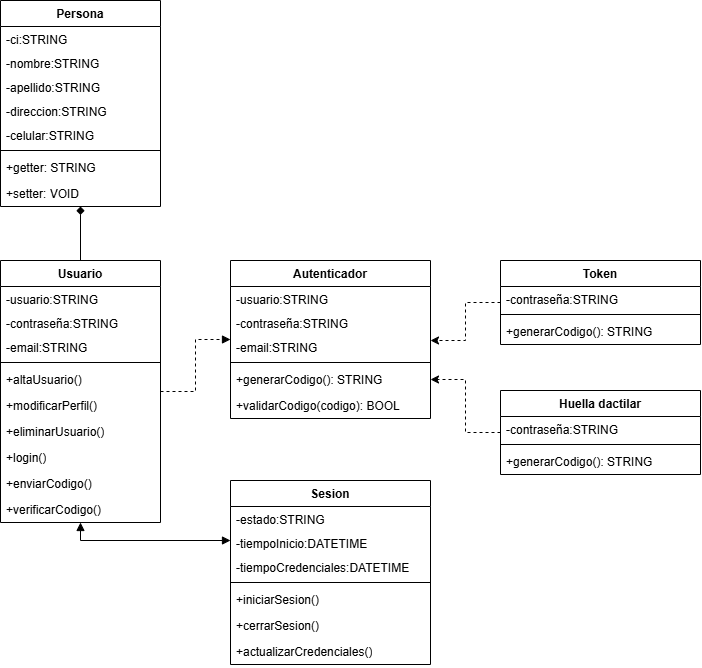

The diagram above was exported from draw.io. Its source (the exported page's mxGraphModel, read from the mxfile embedded in the PNG):
<mxGraphModel dx="713" dy="1597" grid="1" gridSize="10" guides="1" tooltips="1" connect="1" arrows="1" fold="1" page="1" pageScale="1" pageWidth="827" pageHeight="1169" math="0" shadow="0">
  <root>
    <mxCell id="0" />
    <mxCell id="1" parent="0" />
    <mxCell id="Om0ym_asIvseDUFI5NMe-1" style="edgeStyle=orthogonalEdgeStyle;rounded=0;orthogonalLoop=1;jettySize=auto;html=1;dashed=1;endArrow=block;endFill=1;" parent="1" source="Om0ym_asIvseDUFI5NMe-3" target="Om0ym_asIvseDUFI5NMe-11" edge="1">
      <mxGeometry relative="1" as="geometry" />
    </mxCell>
    <mxCell id="Om0ym_asIvseDUFI5NMe-2" style="edgeStyle=orthogonalEdgeStyle;rounded=0;orthogonalLoop=1;jettySize=auto;html=1;endArrow=block;endFill=1;startArrow=block;startFill=1;" parent="1" source="Om0ym_asIvseDUFI5NMe-3" target="Om0ym_asIvseDUFI5NMe-18" edge="1">
      <mxGeometry relative="1" as="geometry">
        <Array as="points">
          <mxPoint x="320" y="510" />
        </Array>
      </mxGeometry>
    </mxCell>
    <mxCell id="Om0ym_asIvseDUFI5NMe-3" value="Usuario" style="swimlane;fontStyle=1;align=center;verticalAlign=top;childLayout=stackLayout;horizontal=1;startSize=26;horizontalStack=0;resizeParent=1;resizeParentMax=0;resizeLast=0;collapsible=1;marginBottom=0;whiteSpace=wrap;html=1;" parent="1" vertex="1">
      <mxGeometry x="240" y="230" width="160" height="262" as="geometry" />
    </mxCell>
    <mxCell id="Om0ym_asIvseDUFI5NMe-4" value="&lt;div&gt;-usuario:&lt;span style=&quot;background-color: transparent; color: light-dark(rgb(0, 0, 0), rgb(255, 255, 255));&quot;&gt;STRING&lt;/span&gt;&lt;/div&gt;" style="text;strokeColor=none;fillColor=none;align=left;verticalAlign=top;spacingLeft=4;spacingRight=4;overflow=hidden;rotatable=0;points=[[0,0.5],[1,0.5]];portConstraint=eastwest;whiteSpace=wrap;html=1;" parent="Om0ym_asIvseDUFI5NMe-3" vertex="1">
      <mxGeometry y="26" width="160" height="24" as="geometry" />
    </mxCell>
    <mxCell id="Om0ym_asIvseDUFI5NMe-5" value="&lt;div&gt;-contraseña:&lt;span style=&quot;background-color: transparent; color: light-dark(rgb(0, 0, 0), rgb(255, 255, 255));&quot;&gt;STRING&lt;/span&gt;&lt;/div&gt;" style="text;strokeColor=none;fillColor=none;align=left;verticalAlign=top;spacingLeft=4;spacingRight=4;overflow=hidden;rotatable=0;points=[[0,0.5],[1,0.5]];portConstraint=eastwest;whiteSpace=wrap;html=1;" parent="Om0ym_asIvseDUFI5NMe-3" vertex="1">
      <mxGeometry y="50" width="160" height="24" as="geometry" />
    </mxCell>
    <mxCell id="Om0ym_asIvseDUFI5NMe-6" value="&lt;div&gt;-email:&lt;span style=&quot;background-color: transparent; color: light-dark(rgb(0, 0, 0), rgb(255, 255, 255));&quot;&gt;STRING&lt;/span&gt;&lt;/div&gt;" style="text;strokeColor=none;fillColor=none;align=left;verticalAlign=top;spacingLeft=4;spacingRight=4;overflow=hidden;rotatable=0;points=[[0,0.5],[1,0.5]];portConstraint=eastwest;whiteSpace=wrap;html=1;" parent="Om0ym_asIvseDUFI5NMe-3" vertex="1">
      <mxGeometry y="74" width="160" height="24" as="geometry" />
    </mxCell>
    <mxCell id="Om0ym_asIvseDUFI5NMe-7" value="" style="line;strokeWidth=1;fillColor=none;align=left;verticalAlign=middle;spacingTop=-1;spacingLeft=3;spacingRight=3;rotatable=0;labelPosition=right;points=[];portConstraint=eastwest;strokeColor=inherit;" parent="Om0ym_asIvseDUFI5NMe-3" vertex="1">
      <mxGeometry y="98" width="160" height="8" as="geometry" />
    </mxCell>
    <mxCell id="-_xP5axK2PUTW7hZWrWy-25" value="+altaUsuario()" style="text;strokeColor=none;fillColor=none;align=left;verticalAlign=top;spacingLeft=4;spacingRight=4;overflow=hidden;rotatable=0;points=[[0,0.5],[1,0.5]];portConstraint=eastwest;whiteSpace=wrap;html=1;" vertex="1" parent="Om0ym_asIvseDUFI5NMe-3">
      <mxGeometry y="106" width="160" height="26" as="geometry" />
    </mxCell>
    <mxCell id="-_xP5axK2PUTW7hZWrWy-23" value="+modificarPerfil()" style="text;strokeColor=none;fillColor=none;align=left;verticalAlign=top;spacingLeft=4;spacingRight=4;overflow=hidden;rotatable=0;points=[[0,0.5],[1,0.5]];portConstraint=eastwest;whiteSpace=wrap;html=1;" vertex="1" parent="Om0ym_asIvseDUFI5NMe-3">
      <mxGeometry y="132" width="160" height="26" as="geometry" />
    </mxCell>
    <mxCell id="-_xP5axK2PUTW7hZWrWy-24" value="+eliminarUsuario()" style="text;strokeColor=none;fillColor=none;align=left;verticalAlign=top;spacingLeft=4;spacingRight=4;overflow=hidden;rotatable=0;points=[[0,0.5],[1,0.5]];portConstraint=eastwest;whiteSpace=wrap;html=1;" vertex="1" parent="Om0ym_asIvseDUFI5NMe-3">
      <mxGeometry y="158" width="160" height="26" as="geometry" />
    </mxCell>
    <mxCell id="Om0ym_asIvseDUFI5NMe-8" value="+login()" style="text;strokeColor=none;fillColor=none;align=left;verticalAlign=top;spacingLeft=4;spacingRight=4;overflow=hidden;rotatable=0;points=[[0,0.5],[1,0.5]];portConstraint=eastwest;whiteSpace=wrap;html=1;" parent="Om0ym_asIvseDUFI5NMe-3" vertex="1">
      <mxGeometry y="184" width="160" height="26" as="geometry" />
    </mxCell>
    <mxCell id="Om0ym_asIvseDUFI5NMe-9" value="+enviarCodigo()" style="text;strokeColor=none;fillColor=none;align=left;verticalAlign=top;spacingLeft=4;spacingRight=4;overflow=hidden;rotatable=0;points=[[0,0.5],[1,0.5]];portConstraint=eastwest;whiteSpace=wrap;html=1;" parent="Om0ym_asIvseDUFI5NMe-3" vertex="1">
      <mxGeometry y="210" width="160" height="26" as="geometry" />
    </mxCell>
    <mxCell id="Om0ym_asIvseDUFI5NMe-10" value="+verificarCodigo()" style="text;strokeColor=none;fillColor=none;align=left;verticalAlign=top;spacingLeft=4;spacingRight=4;overflow=hidden;rotatable=0;points=[[0,0.5],[1,0.5]];portConstraint=eastwest;whiteSpace=wrap;html=1;" parent="Om0ym_asIvseDUFI5NMe-3" vertex="1">
      <mxGeometry y="236" width="160" height="26" as="geometry" />
    </mxCell>
    <mxCell id="Om0ym_asIvseDUFI5NMe-11" value="Autenticador" style="swimlane;fontStyle=1;align=center;verticalAlign=top;childLayout=stackLayout;horizontal=1;startSize=26;horizontalStack=0;resizeParent=1;resizeParentMax=0;resizeLast=0;collapsible=1;marginBottom=0;whiteSpace=wrap;html=1;" parent="1" vertex="1">
      <mxGeometry x="470" y="230" width="200" height="158" as="geometry" />
    </mxCell>
    <mxCell id="Om0ym_asIvseDUFI5NMe-12" value="&lt;div&gt;-usuario:&lt;span style=&quot;background-color: transparent; color: light-dark(rgb(0, 0, 0), rgb(255, 255, 255));&quot;&gt;STRING&lt;/span&gt;&lt;/div&gt;" style="text;strokeColor=none;fillColor=none;align=left;verticalAlign=top;spacingLeft=4;spacingRight=4;overflow=hidden;rotatable=0;points=[[0,0.5],[1,0.5]];portConstraint=eastwest;whiteSpace=wrap;html=1;" parent="Om0ym_asIvseDUFI5NMe-11" vertex="1">
      <mxGeometry y="26" width="200" height="24" as="geometry" />
    </mxCell>
    <mxCell id="Om0ym_asIvseDUFI5NMe-13" value="&lt;div&gt;-contraseña:&lt;span style=&quot;background-color: transparent; color: light-dark(rgb(0, 0, 0), rgb(255, 255, 255));&quot;&gt;STRING&lt;/span&gt;&lt;/div&gt;" style="text;strokeColor=none;fillColor=none;align=left;verticalAlign=top;spacingLeft=4;spacingRight=4;overflow=hidden;rotatable=0;points=[[0,0.5],[1,0.5]];portConstraint=eastwest;whiteSpace=wrap;html=1;" parent="Om0ym_asIvseDUFI5NMe-11" vertex="1">
      <mxGeometry y="50" width="200" height="24" as="geometry" />
    </mxCell>
    <mxCell id="Om0ym_asIvseDUFI5NMe-14" value="&lt;div&gt;-email:&lt;span style=&quot;background-color: transparent; color: light-dark(rgb(0, 0, 0), rgb(255, 255, 255));&quot;&gt;STRING&lt;/span&gt;&lt;/div&gt;" style="text;strokeColor=none;fillColor=none;align=left;verticalAlign=top;spacingLeft=4;spacingRight=4;overflow=hidden;rotatable=0;points=[[0,0.5],[1,0.5]];portConstraint=eastwest;whiteSpace=wrap;html=1;" parent="Om0ym_asIvseDUFI5NMe-11" vertex="1">
      <mxGeometry y="74" width="200" height="24" as="geometry" />
    </mxCell>
    <mxCell id="Om0ym_asIvseDUFI5NMe-15" value="" style="line;strokeWidth=1;fillColor=none;align=left;verticalAlign=middle;spacingTop=-1;spacingLeft=3;spacingRight=3;rotatable=0;labelPosition=right;points=[];portConstraint=eastwest;strokeColor=inherit;" parent="Om0ym_asIvseDUFI5NMe-11" vertex="1">
      <mxGeometry y="98" width="200" height="8" as="geometry" />
    </mxCell>
    <mxCell id="Om0ym_asIvseDUFI5NMe-16" value="+generarCodigo(): STRING" style="text;strokeColor=none;fillColor=none;align=left;verticalAlign=top;spacingLeft=4;spacingRight=4;overflow=hidden;rotatable=0;points=[[0,0.5],[1,0.5]];portConstraint=eastwest;whiteSpace=wrap;html=1;" parent="Om0ym_asIvseDUFI5NMe-11" vertex="1">
      <mxGeometry y="106" width="200" height="26" as="geometry" />
    </mxCell>
    <mxCell id="Om0ym_asIvseDUFI5NMe-17" value="+validarCodigo(codigo): BOOL" style="text;strokeColor=none;fillColor=none;align=left;verticalAlign=top;spacingLeft=4;spacingRight=4;overflow=hidden;rotatable=0;points=[[0,0.5],[1,0.5]];portConstraint=eastwest;whiteSpace=wrap;html=1;" parent="Om0ym_asIvseDUFI5NMe-11" vertex="1">
      <mxGeometry y="132" width="200" height="26" as="geometry" />
    </mxCell>
    <mxCell id="Om0ym_asIvseDUFI5NMe-18" value="Sesion" style="swimlane;fontStyle=1;align=center;verticalAlign=top;childLayout=stackLayout;horizontal=1;startSize=26;horizontalStack=0;resizeParent=1;resizeParentMax=0;resizeLast=0;collapsible=1;marginBottom=0;whiteSpace=wrap;html=1;" parent="1" vertex="1">
      <mxGeometry x="470" y="450" width="200" height="184" as="geometry" />
    </mxCell>
    <mxCell id="Om0ym_asIvseDUFI5NMe-19" value="&lt;div&gt;-estado:STRING&lt;/div&gt;" style="text;strokeColor=none;fillColor=none;align=left;verticalAlign=top;spacingLeft=4;spacingRight=4;overflow=hidden;rotatable=0;points=[[0,0.5],[1,0.5]];portConstraint=eastwest;whiteSpace=wrap;html=1;" parent="Om0ym_asIvseDUFI5NMe-18" vertex="1">
      <mxGeometry y="26" width="200" height="24" as="geometry" />
    </mxCell>
    <mxCell id="Om0ym_asIvseDUFI5NMe-20" value="&lt;div&gt;-tiempoInicio:DATETIME&lt;/div&gt;" style="text;strokeColor=none;fillColor=none;align=left;verticalAlign=top;spacingLeft=4;spacingRight=4;overflow=hidden;rotatable=0;points=[[0,0.5],[1,0.5]];portConstraint=eastwest;whiteSpace=wrap;html=1;" parent="Om0ym_asIvseDUFI5NMe-18" vertex="1">
      <mxGeometry y="50" width="200" height="24" as="geometry" />
    </mxCell>
    <mxCell id="nBeRDWS93CTNcs1UsvAa-14" value="&lt;div&gt;-tiempoCredenciales:DATETIME&lt;/div&gt;" style="text;strokeColor=none;fillColor=none;align=left;verticalAlign=top;spacingLeft=4;spacingRight=4;overflow=hidden;rotatable=0;points=[[0,0.5],[1,0.5]];portConstraint=eastwest;whiteSpace=wrap;html=1;" parent="Om0ym_asIvseDUFI5NMe-18" vertex="1">
      <mxGeometry y="74" width="200" height="24" as="geometry" />
    </mxCell>
    <mxCell id="Om0ym_asIvseDUFI5NMe-21" value="" style="line;strokeWidth=1;fillColor=none;align=left;verticalAlign=middle;spacingTop=-1;spacingLeft=3;spacingRight=3;rotatable=0;labelPosition=right;points=[];portConstraint=eastwest;strokeColor=inherit;" parent="Om0ym_asIvseDUFI5NMe-18" vertex="1">
      <mxGeometry y="98" width="200" height="8" as="geometry" />
    </mxCell>
    <mxCell id="Om0ym_asIvseDUFI5NMe-22" value="+iniciarSesion()" style="text;strokeColor=none;fillColor=none;align=left;verticalAlign=top;spacingLeft=4;spacingRight=4;overflow=hidden;rotatable=0;points=[[0,0.5],[1,0.5]];portConstraint=eastwest;whiteSpace=wrap;html=1;" parent="Om0ym_asIvseDUFI5NMe-18" vertex="1">
      <mxGeometry y="106" width="200" height="26" as="geometry" />
    </mxCell>
    <mxCell id="Om0ym_asIvseDUFI5NMe-23" value="+cerrarSesion()" style="text;strokeColor=none;fillColor=none;align=left;verticalAlign=top;spacingLeft=4;spacingRight=4;overflow=hidden;rotatable=0;points=[[0,0.5],[1,0.5]];portConstraint=eastwest;whiteSpace=wrap;html=1;" parent="Om0ym_asIvseDUFI5NMe-18" vertex="1">
      <mxGeometry y="132" width="200" height="26" as="geometry" />
    </mxCell>
    <mxCell id="nBeRDWS93CTNcs1UsvAa-15" value="+actualizarCredenciales()" style="text;strokeColor=none;fillColor=none;align=left;verticalAlign=top;spacingLeft=4;spacingRight=4;overflow=hidden;rotatable=0;points=[[0,0.5],[1,0.5]];portConstraint=eastwest;whiteSpace=wrap;html=1;" parent="Om0ym_asIvseDUFI5NMe-18" vertex="1">
      <mxGeometry y="158" width="200" height="26" as="geometry" />
    </mxCell>
    <mxCell id="nBeRDWS93CTNcs1UsvAa-1" value="Token" style="swimlane;fontStyle=1;align=center;verticalAlign=top;childLayout=stackLayout;horizontal=1;startSize=26;horizontalStack=0;resizeParent=1;resizeParentMax=0;resizeLast=0;collapsible=1;marginBottom=0;whiteSpace=wrap;html=1;" parent="1" vertex="1">
      <mxGeometry x="740" y="230" width="200" height="84" as="geometry" />
    </mxCell>
    <mxCell id="nBeRDWS93CTNcs1UsvAa-3" value="&lt;div&gt;-contraseña:&lt;span style=&quot;background-color: transparent; color: light-dark(rgb(0, 0, 0), rgb(255, 255, 255));&quot;&gt;STRING&lt;/span&gt;&lt;/div&gt;" style="text;strokeColor=none;fillColor=none;align=left;verticalAlign=top;spacingLeft=4;spacingRight=4;overflow=hidden;rotatable=0;points=[[0,0.5],[1,0.5]];portConstraint=eastwest;whiteSpace=wrap;html=1;" parent="nBeRDWS93CTNcs1UsvAa-1" vertex="1">
      <mxGeometry y="26" width="200" height="24" as="geometry" />
    </mxCell>
    <mxCell id="nBeRDWS93CTNcs1UsvAa-5" value="" style="line;strokeWidth=1;fillColor=none;align=left;verticalAlign=middle;spacingTop=-1;spacingLeft=3;spacingRight=3;rotatable=0;labelPosition=right;points=[];portConstraint=eastwest;strokeColor=inherit;" parent="nBeRDWS93CTNcs1UsvAa-1" vertex="1">
      <mxGeometry y="50" width="200" height="8" as="geometry" />
    </mxCell>
    <mxCell id="nBeRDWS93CTNcs1UsvAa-6" value="+generarCodigo(): STRING" style="text;strokeColor=none;fillColor=none;align=left;verticalAlign=top;spacingLeft=4;spacingRight=4;overflow=hidden;rotatable=0;points=[[0,0.5],[1,0.5]];portConstraint=eastwest;whiteSpace=wrap;html=1;" parent="nBeRDWS93CTNcs1UsvAa-1" vertex="1">
      <mxGeometry y="58" width="200" height="26" as="geometry" />
    </mxCell>
    <mxCell id="nBeRDWS93CTNcs1UsvAa-8" style="edgeStyle=orthogonalEdgeStyle;rounded=0;orthogonalLoop=1;jettySize=auto;html=1;entryX=1;entryY=0.25;entryDx=0;entryDy=0;entryPerimeter=0;dashed=1;" parent="1" source="nBeRDWS93CTNcs1UsvAa-1" target="Om0ym_asIvseDUFI5NMe-14" edge="1">
      <mxGeometry relative="1" as="geometry" />
    </mxCell>
    <mxCell id="nBeRDWS93CTNcs1UsvAa-13" style="edgeStyle=orthogonalEdgeStyle;rounded=0;orthogonalLoop=1;jettySize=auto;html=1;entryX=1;entryY=0.5;entryDx=0;entryDy=0;dashed=1;" parent="1" source="nBeRDWS93CTNcs1UsvAa-9" target="Om0ym_asIvseDUFI5NMe-16" edge="1">
      <mxGeometry relative="1" as="geometry" />
    </mxCell>
    <mxCell id="nBeRDWS93CTNcs1UsvAa-9" value="Huella dactilar" style="swimlane;fontStyle=1;align=center;verticalAlign=top;childLayout=stackLayout;horizontal=1;startSize=26;horizontalStack=0;resizeParent=1;resizeParentMax=0;resizeLast=0;collapsible=1;marginBottom=0;whiteSpace=wrap;html=1;" parent="1" vertex="1">
      <mxGeometry x="740" y="360" width="200" height="84" as="geometry" />
    </mxCell>
    <mxCell id="nBeRDWS93CTNcs1UsvAa-10" value="&lt;div&gt;-contraseña:&lt;span style=&quot;background-color: transparent; color: light-dark(rgb(0, 0, 0), rgb(255, 255, 255));&quot;&gt;STRING&lt;/span&gt;&lt;/div&gt;" style="text;strokeColor=none;fillColor=none;align=left;verticalAlign=top;spacingLeft=4;spacingRight=4;overflow=hidden;rotatable=0;points=[[0,0.5],[1,0.5]];portConstraint=eastwest;whiteSpace=wrap;html=1;" parent="nBeRDWS93CTNcs1UsvAa-9" vertex="1">
      <mxGeometry y="26" width="200" height="24" as="geometry" />
    </mxCell>
    <mxCell id="nBeRDWS93CTNcs1UsvAa-11" value="" style="line;strokeWidth=1;fillColor=none;align=left;verticalAlign=middle;spacingTop=-1;spacingLeft=3;spacingRight=3;rotatable=0;labelPosition=right;points=[];portConstraint=eastwest;strokeColor=inherit;" parent="nBeRDWS93CTNcs1UsvAa-9" vertex="1">
      <mxGeometry y="50" width="200" height="8" as="geometry" />
    </mxCell>
    <mxCell id="nBeRDWS93CTNcs1UsvAa-12" value="+generarCodigo(): STRING" style="text;strokeColor=none;fillColor=none;align=left;verticalAlign=top;spacingLeft=4;spacingRight=4;overflow=hidden;rotatable=0;points=[[0,0.5],[1,0.5]];portConstraint=eastwest;whiteSpace=wrap;html=1;" parent="nBeRDWS93CTNcs1UsvAa-9" vertex="1">
      <mxGeometry y="58" width="200" height="26" as="geometry" />
    </mxCell>
    <mxCell id="-_xP5axK2PUTW7hZWrWy-11" style="edgeStyle=orthogonalEdgeStyle;rounded=0;orthogonalLoop=1;jettySize=auto;html=1;entryX=0.5;entryY=0;entryDx=0;entryDy=0;startArrow=diamond;startFill=1;endArrow=none;" edge="1" parent="1" source="-_xP5axK2PUTW7hZWrWy-1" target="Om0ym_asIvseDUFI5NMe-3">
      <mxGeometry relative="1" as="geometry" />
    </mxCell>
    <mxCell id="-_xP5axK2PUTW7hZWrWy-1" value="Persona" style="swimlane;fontStyle=1;align=center;verticalAlign=top;childLayout=stackLayout;horizontal=1;startSize=26;horizontalStack=0;resizeParent=1;resizeParentMax=0;resizeLast=0;collapsible=1;marginBottom=0;whiteSpace=wrap;html=1;" vertex="1" parent="1">
      <mxGeometry x="240" y="-30" width="160" height="206" as="geometry" />
    </mxCell>
    <mxCell id="-_xP5axK2PUTW7hZWrWy-2" value="&lt;div&gt;-ci:&lt;span style=&quot;background-color: transparent; color: light-dark(rgb(0, 0, 0), rgb(255, 255, 255));&quot;&gt;STRING&lt;/span&gt;&lt;/div&gt;" style="text;strokeColor=none;fillColor=none;align=left;verticalAlign=top;spacingLeft=4;spacingRight=4;overflow=hidden;rotatable=0;points=[[0,0.5],[1,0.5]];portConstraint=eastwest;whiteSpace=wrap;html=1;" vertex="1" parent="-_xP5axK2PUTW7hZWrWy-1">
      <mxGeometry y="26" width="160" height="24" as="geometry" />
    </mxCell>
    <mxCell id="-_xP5axK2PUTW7hZWrWy-3" value="&lt;div&gt;-nombre:&lt;span style=&quot;background-color: transparent; color: light-dark(rgb(0, 0, 0), rgb(255, 255, 255));&quot;&gt;STRING&lt;/span&gt;&lt;/div&gt;" style="text;strokeColor=none;fillColor=none;align=left;verticalAlign=top;spacingLeft=4;spacingRight=4;overflow=hidden;rotatable=0;points=[[0,0.5],[1,0.5]];portConstraint=eastwest;whiteSpace=wrap;html=1;" vertex="1" parent="-_xP5axK2PUTW7hZWrWy-1">
      <mxGeometry y="50" width="160" height="24" as="geometry" />
    </mxCell>
    <mxCell id="-_xP5axK2PUTW7hZWrWy-9" value="&lt;div&gt;-apellido:&lt;span style=&quot;background-color: transparent; color: light-dark(rgb(0, 0, 0), rgb(255, 255, 255));&quot;&gt;STRING&lt;/span&gt;&lt;/div&gt;" style="text;strokeColor=none;fillColor=none;align=left;verticalAlign=top;spacingLeft=4;spacingRight=4;overflow=hidden;rotatable=0;points=[[0,0.5],[1,0.5]];portConstraint=eastwest;whiteSpace=wrap;html=1;" vertex="1" parent="-_xP5axK2PUTW7hZWrWy-1">
      <mxGeometry y="74" width="160" height="24" as="geometry" />
    </mxCell>
    <mxCell id="-_xP5axK2PUTW7hZWrWy-4" value="&lt;div&gt;-direccion:&lt;span style=&quot;background-color: transparent; color: light-dark(rgb(0, 0, 0), rgb(255, 255, 255));&quot;&gt;STRING&lt;/span&gt;&lt;/div&gt;" style="text;strokeColor=none;fillColor=none;align=left;verticalAlign=top;spacingLeft=4;spacingRight=4;overflow=hidden;rotatable=0;points=[[0,0.5],[1,0.5]];portConstraint=eastwest;whiteSpace=wrap;html=1;" vertex="1" parent="-_xP5axK2PUTW7hZWrWy-1">
      <mxGeometry y="98" width="160" height="24" as="geometry" />
    </mxCell>
    <mxCell id="-_xP5axK2PUTW7hZWrWy-10" value="&lt;div&gt;-celular:&lt;span style=&quot;background-color: transparent; color: light-dark(rgb(0, 0, 0), rgb(255, 255, 255));&quot;&gt;STRING&lt;/span&gt;&lt;/div&gt;" style="text;strokeColor=none;fillColor=none;align=left;verticalAlign=top;spacingLeft=4;spacingRight=4;overflow=hidden;rotatable=0;points=[[0,0.5],[1,0.5]];portConstraint=eastwest;whiteSpace=wrap;html=1;" vertex="1" parent="-_xP5axK2PUTW7hZWrWy-1">
      <mxGeometry y="122" width="160" height="24" as="geometry" />
    </mxCell>
    <mxCell id="-_xP5axK2PUTW7hZWrWy-5" value="" style="line;strokeWidth=1;fillColor=none;align=left;verticalAlign=middle;spacingTop=-1;spacingLeft=3;spacingRight=3;rotatable=0;labelPosition=right;points=[];portConstraint=eastwest;strokeColor=inherit;" vertex="1" parent="-_xP5axK2PUTW7hZWrWy-1">
      <mxGeometry y="146" width="160" height="8" as="geometry" />
    </mxCell>
    <mxCell id="-_xP5axK2PUTW7hZWrWy-12" value="+getter: STRING" style="text;strokeColor=none;fillColor=none;align=left;verticalAlign=top;spacingLeft=4;spacingRight=4;overflow=hidden;rotatable=0;points=[[0,0.5],[1,0.5]];portConstraint=eastwest;whiteSpace=wrap;html=1;" vertex="1" parent="-_xP5axK2PUTW7hZWrWy-1">
      <mxGeometry y="154" width="160" height="26" as="geometry" />
    </mxCell>
    <mxCell id="-_xP5axK2PUTW7hZWrWy-13" value="+setter: VOID" style="text;strokeColor=none;fillColor=none;align=left;verticalAlign=top;spacingLeft=4;spacingRight=4;overflow=hidden;rotatable=0;points=[[0,0.5],[1,0.5]];portConstraint=eastwest;whiteSpace=wrap;html=1;" vertex="1" parent="-_xP5axK2PUTW7hZWrWy-1">
      <mxGeometry y="180" width="160" height="26" as="geometry" />
    </mxCell>
  </root>
</mxGraphModel>